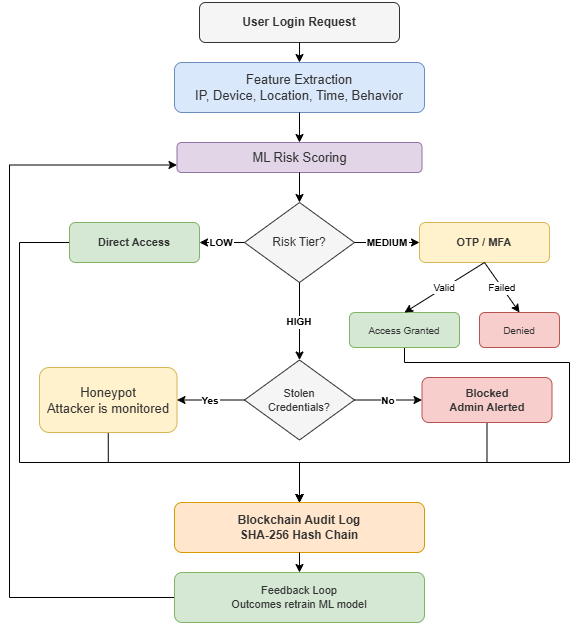

The diagram above was exported from draw.io. Its source (the exported page's mxGraphModel, read from the mxfile embedded in the PNG):
<mxGraphModel dx="1406" dy="780" grid="1" gridSize="10" guides="1" tooltips="1" connect="1" arrows="1" fold="1" page="1" pageScale="1" pageWidth="827" pageHeight="1169" math="0" shadow="0">
  <root>
    <mxCell id="0" />
    <mxCell id="1" parent="0" />
    <mxCell id="2" parent="1" style="rounded=1;whiteSpace=wrap;fillColor=#f5f5f5;strokeColor=#333333;fontStyle=1;fontSize=12;fontColor=#333333;" value="User Login Request" vertex="1">
      <mxGeometry height="40" width="200" x="300" y="70" as="geometry" />
    </mxCell>
    <mxCell id="3" parent="1" style="rounded=1;whiteSpace=wrap;fillColor=#dae8fc;strokeColor=#6c8ebf;fontSize=13;fontColor=#333333;" value="Feature Extraction&#10;IP, Device, Location, Time, Behavior" vertex="1">
      <mxGeometry height="50" width="250" x="275" y="130" as="geometry" />
    </mxCell>
    <mxCell id="4" parent="1" style="rounded=1;whiteSpace=wrap;fillColor=#e1d5e7;strokeColor=#9673a6;fontSize=13;fontColor=#333333;" value="ML Risk Scoring" vertex="1">
      <mxGeometry height="30" width="245" x="277.5" y="210" as="geometry" />
    </mxCell>
    <mxCell id="5" parent="1" style="rhombus;whiteSpace=wrap;fillColor=#f5f5f5;strokeColor=#333333;fontSize=12;fontColor=#333333;" value="Risk Tier?" vertex="1">
      <mxGeometry height="80" width="110" x="345" y="270" as="geometry" />
    </mxCell>
    <mxCell id="Gi_YoCM3d0maOiPPSIIK-17" edge="1" parent="1" source="6" style="edgeStyle=orthogonalEdgeStyle;rounded=0;orthogonalLoop=1;jettySize=auto;html=1;" target="13">
      <mxGeometry relative="1" as="geometry">
        <Array as="points">
          <mxPoint x="120" y="310" />
          <mxPoint x="120" y="530" />
          <mxPoint x="400" y="530" />
        </Array>
      </mxGeometry>
    </mxCell>
    <mxCell id="6" parent="1" style="rounded=1;whiteSpace=wrap;fillColor=#d5e8d4;strokeColor=#82b366;fontStyle=1;fontSize=11;fontColor=#333333;" value="Direct Access" vertex="1">
      <mxGeometry height="40" width="130" x="170" y="290" as="geometry" />
    </mxCell>
    <mxCell id="7" parent="1" style="rounded=1;whiteSpace=wrap;fillColor=#fff2cc;strokeColor=#d6b656;fontStyle=1;fontSize=11;fontColor=#333333;" value="OTP / MFA" vertex="1">
      <mxGeometry height="40" width="130" x="520" y="290" as="geometry" />
    </mxCell>
    <mxCell id="Gi_YoCM3d0maOiPPSIIK-14" edge="1" parent="1" source="11" style="edgeStyle=orthogonalEdgeStyle;rounded=0;orthogonalLoop=1;jettySize=auto;html=1;entryX=0.5;entryY=0;entryDx=0;entryDy=0;exitX=0.5;exitY=1;exitDx=0;exitDy=0;" target="13">
      <mxGeometry relative="1" as="geometry">
        <Array as="points">
          <mxPoint x="505" y="430" />
          <mxPoint x="670" y="430" />
          <mxPoint x="670" y="530" />
          <mxPoint x="400" y="530" />
        </Array>
      </mxGeometry>
    </mxCell>
    <mxCell id="11" parent="1" style="rounded=1;whiteSpace=wrap;fillColor=#d5e8d4;strokeColor=#82b366;fontSize=10;fontColor=#333333;" value="Access Granted" vertex="1">
      <mxGeometry height="35" width="110" x="450" y="380" as="geometry" />
    </mxCell>
    <mxCell id="12" parent="1" style="rounded=1;whiteSpace=wrap;fillColor=#f8cecc;strokeColor=#b85450;fontSize=10;fontColor=#333333;" value="Denied" vertex="1">
      <mxGeometry height="35" width="80" x="580" y="380" as="geometry" />
    </mxCell>
    <mxCell id="8" parent="1" style="rhombus;whiteSpace=wrap;fillColor=#f5f5f5;strokeColor=#333333;fontSize=11;fontColor=#333333;" value="Stolen&#10;Credentials?" vertex="1">
      <mxGeometry height="80" width="110" x="345" y="427.5" as="geometry" />
    </mxCell>
    <mxCell id="Gi_YoCM3d0maOiPPSIIK-19" edge="1" parent="1" source="9" style="edgeStyle=orthogonalEdgeStyle;rounded=0;orthogonalLoop=1;jettySize=auto;html=1;exitX=0.5;exitY=1;exitDx=0;exitDy=0;" target="13">
      <mxGeometry relative="1" as="geometry">
        <Array as="points">
          <mxPoint x="209" y="530" />
          <mxPoint x="400" y="530" />
        </Array>
      </mxGeometry>
    </mxCell>
    <mxCell id="9" parent="1" style="rounded=1;whiteSpace=wrap;fillColor=#fff2cc;strokeColor=#d6b656;fontSize=13;fontColor=#333333;" value="Honeypot&#10;Attacker is monitored" vertex="1">
      <mxGeometry height="65" width="137.5" x="140" y="435" as="geometry" />
    </mxCell>
    <mxCell id="Gi_YoCM3d0maOiPPSIIK-15" edge="1" parent="1" source="10" style="edgeStyle=orthogonalEdgeStyle;rounded=0;orthogonalLoop=1;jettySize=auto;html=1;exitX=0.5;exitY=1;exitDx=0;exitDy=0;entryX=0.5;entryY=0;entryDx=0;entryDy=0;" target="13">
      <mxGeometry relative="1" as="geometry" />
    </mxCell>
    <mxCell id="10" parent="1" style="rounded=1;whiteSpace=wrap;fillColor=#f8cecc;strokeColor=#b85450;fontStyle=1;fontSize=11;fontColor=#333333;" value="Blocked&#10;Admin Alerted" vertex="1">
      <mxGeometry height="45" width="130" x="522.5" y="445" as="geometry" />
    </mxCell>
    <mxCell id="13" parent="1" style="rounded=1;whiteSpace=wrap;fillColor=#ffe6cc;strokeColor=#d79b00;fontStyle=1;fontSize=12;fontColor=#333333;" value="Blockchain Audit Log&#10;SHA-256 Hash Chain" vertex="1">
      <mxGeometry height="50" width="250" x="275" y="570" as="geometry" />
    </mxCell>
    <mxCell id="Gi_YoCM3d0maOiPPSIIK-18" edge="1" parent="1" source="14" style="edgeStyle=orthogonalEdgeStyle;rounded=0;orthogonalLoop=1;jettySize=auto;html=1;exitX=0;exitY=0.5;exitDx=0;exitDy=0;entryX=0;entryY=0.75;entryDx=0;entryDy=0;" target="4">
      <mxGeometry relative="1" as="geometry">
        <Array as="points">
          <mxPoint x="110" y="665" />
          <mxPoint x="110" y="233" />
        </Array>
      </mxGeometry>
    </mxCell>
    <mxCell id="14" parent="1" style="rounded=1;whiteSpace=wrap;fillColor=#d5e8d4;strokeColor=#82b366;fontSize=11;fontColor=#333333;" value="Feedback Loop&#10;Outcomes retrain ML model" vertex="1">
      <mxGeometry height="50" width="250" x="275" y="640" as="geometry" />
    </mxCell>
    <mxCell id="e1" edge="1" parent="1" source="2" style="rounded=1;exitX=0.5;exitY=1;entryX=0.5;entryY=0;" target="3">
      <mxGeometry relative="1" as="geometry" />
    </mxCell>
    <mxCell id="e2" edge="1" parent="1" source="3" style="rounded=1;exitX=0.5;exitY=1;entryX=0.5;entryY=0;" target="4">
      <mxGeometry relative="1" as="geometry" />
    </mxCell>
    <mxCell id="e3" edge="1" parent="1" source="4" style="rounded=1;exitX=0.5;exitY=1;entryX=0.5;entryY=0;" target="5">
      <mxGeometry relative="1" as="geometry" />
    </mxCell>
    <mxCell id="e4" edge="1" parent="1" source="5" style="rounded=1;exitX=0;exitY=0.5;entryX=1;entryY=0.5;fontStyle=1;fontSize=10;" target="6" value="LOW">
      <mxGeometry relative="1" as="geometry" />
    </mxCell>
    <mxCell id="e5" edge="1" parent="1" source="5" style="rounded=1;exitX=1;exitY=0.5;entryX=0;entryY=0.5;fontStyle=1;fontSize=10;" target="7" value="MEDIUM">
      <mxGeometry relative="1" as="geometry" />
    </mxCell>
    <mxCell id="e6" edge="1" parent="1" source="5" style="rounded=1;exitX=0.5;exitY=1;entryX=0.5;entryY=0;fontStyle=1;fontSize=10;" target="8" value="HIGH">
      <mxGeometry relative="1" as="geometry" />
    </mxCell>
    <mxCell id="e7" edge="1" parent="1" source="8" style="rounded=1;exitX=0;exitY=0.5;entryX=1;entryY=0.5;fontStyle=1;fontSize=10;" target="9" value="Yes">
      <mxGeometry relative="1" as="geometry" />
    </mxCell>
    <mxCell id="e8" edge="1" parent="1" source="8" style="rounded=1;exitX=1;exitY=0.5;entryX=0;entryY=0.5;fontStyle=1;fontSize=10;" target="10" value="No">
      <mxGeometry relative="1" as="geometry" />
    </mxCell>
    <mxCell id="e9" edge="1" parent="1" source="7" style="rounded=1;exitX=0.5;exitY=1;entryX=0.5;entryY=0;fontSize=10;" target="11" value="Valid">
      <mxGeometry relative="1" as="geometry" />
    </mxCell>
    <mxCell id="e10" edge="1" parent="1" source="7" style="rounded=1;exitX=0.5;exitY=1;entryX=0.5;entryY=0;fontSize=10;exitDx=0;exitDy=0;" target="12" value="Failed">
      <mxGeometry relative="1" as="geometry" />
    </mxCell>
    <mxCell id="e16" edge="1" parent="1" source="13" style="rounded=1;exitX=0.5;exitY=1;entryX=0.5;entryY=0;" target="14">
      <mxGeometry relative="1" as="geometry" />
    </mxCell>
  </root>
</mxGraphModel>